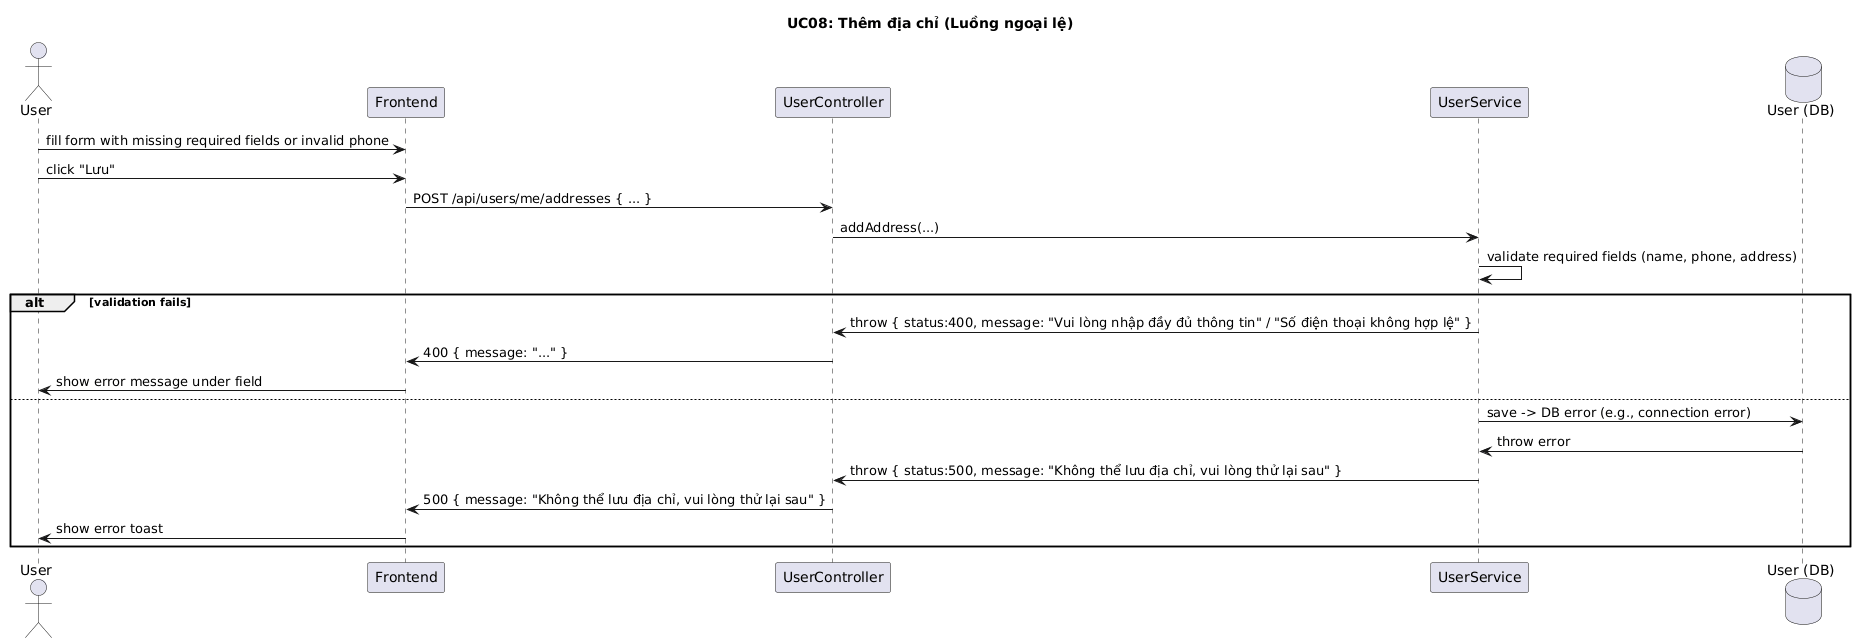

The diagram above was rendered by PlantUML. Its source (embedded in the PNG):
@startuml
title UC08: Thêm địa chỉ (Luồng ngoại lệ)

actor User
participant Frontend
participant UserController
participant UserService
database userDB as "User (DB)"

User -> Frontend: fill form with missing required fields or invalid phone
User -> Frontend: click "Lưu"
Frontend -> UserController: POST /api/users/me/addresses { ... }
UserController -> UserService: addAddress(...)
UserService -> UserService: validate required fields (name, phone, address)
alt validation fails
  UserService -> UserController: throw { status:400, message: "Vui lòng nhập đầy đủ thông tin" / "Số điện thoại không hợp lệ" }
  UserController -> Frontend: 400 { message: "..." }
  Frontend -> User: show error message under field
else
  UserService -> userDB: save -> DB error (e.g., connection error)
  userDB -> UserService: throw error
  UserService -> UserController: throw { status:500, message: "Không thể lưu địa chỉ, vui lòng thử lại sau" }
  UserController -> Frontend: 500 { message: "Không thể lưu địa chỉ, vui lòng thử lại sau" }
  Frontend -> User: show error toast
end
@enduml